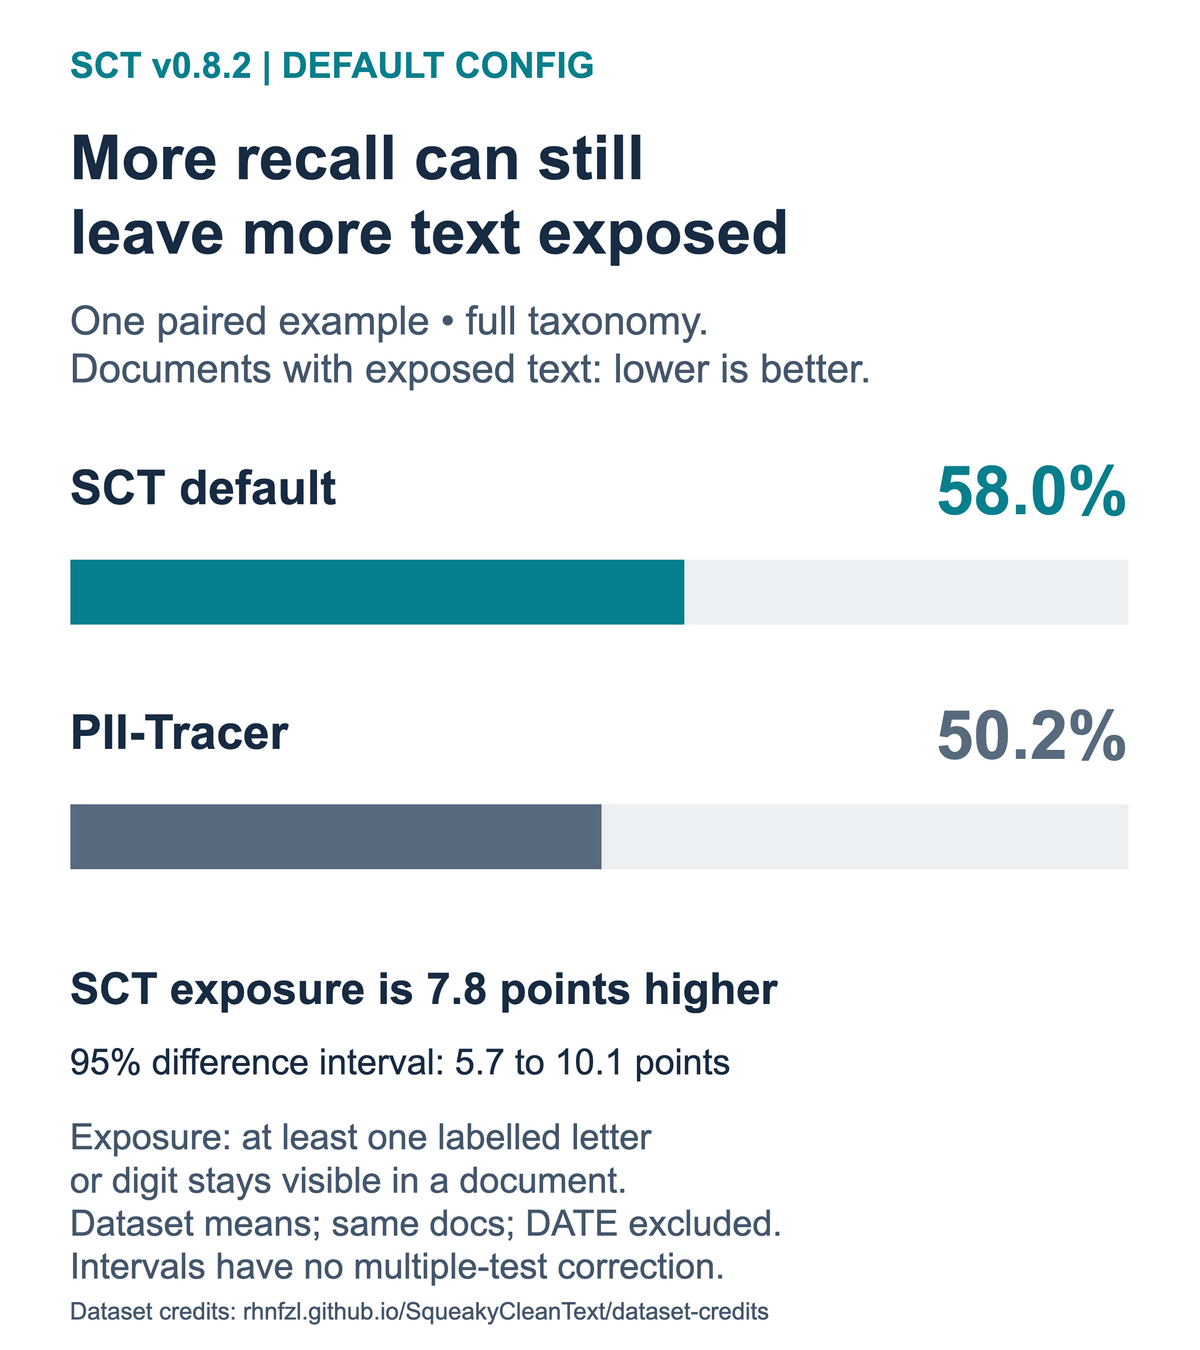

The diagram above was exported from draw.io. Its source (the exported page's mxGraphModel, read from the mxfile embedded in the PNG):
<mxGraphModel pageWidth="1200" pageHeight="1350" page="1" background="#FFFFFF" adaptiveColors="auto">
  <root>
    <mxCell id="0" />
    <mxCell id="1" parent="0" />
    <mxCell id="c2" value="" vertex="1" parent="1" style="rounded=0;arcSize=12;fillColor=#FFFFFF;strokeColor=none;strokeWidth=3;html=1;">
      <mxGeometry x="0" y="0" width="1200" height="1350" as="geometry" />
    </mxCell>
    <mxCell id="c3" value="SCT v0.8.2  |  DEFAULT CONFIG" vertex="1" parent="1" style="text;whiteSpace=wrap;overflow=hidden;fillColor=none;strokeColor=none;fontFamily=Arial;fontSize=36;fontColor=#087F8C;fontStyle=1;align=left;verticalAlign=middle;spacing=0;html=1;">
      <mxGeometry x="70" y="40" width="1060" height="50" as="geometry" />
    </mxCell>
    <mxCell id="c4" value="More recall can still&lt;br&gt;leave more text exposed" vertex="1" parent="1" style="text;whiteSpace=wrap;overflow=hidden;fillColor=none;strokeColor=none;fontFamily=Arial;fontSize=62;fontColor=#172B42;fontStyle=1;align=left;verticalAlign=middle;spacing=0;html=1;">
      <mxGeometry x="70" y="110" width="1060" height="170" as="geometry" />
    </mxCell>
    <mxCell id="c5" value="One paired example • full taxonomy.&lt;br&gt;Documents with exposed text: lower is better." vertex="1" parent="1" style="text;whiteSpace=wrap;overflow=hidden;fillColor=none;strokeColor=none;fontFamily=Arial;fontSize=40;fontColor=#43566B;fontStyle=0;align=left;verticalAlign=middle;spacing=0;html=1;">
      <mxGeometry x="70" y="290" width="1060" height="110" as="geometry" />
    </mxCell>
    <mxCell id="c6" value="SCT default" vertex="1" parent="1" style="text;whiteSpace=wrap;overflow=hidden;fillColor=none;strokeColor=none;fontFamily=Arial;fontSize=48;fontColor=#172B42;fontStyle=1;align=left;verticalAlign=middle;spacing=0;html=1;">
      <mxGeometry x="70" y="450" width="650" height="75" as="geometry" />
    </mxCell>
    <mxCell id="c7" value="58.0%" vertex="1" parent="1" style="text;whiteSpace=wrap;overflow=hidden;fillColor=none;strokeColor=none;fontFamily=Arial;fontSize=68;fontColor=#087F8C;fontStyle=1;align=right;verticalAlign=middle;spacing=0;html=1;">
      <mxGeometry x="760" y="450" width="370" height="75" as="geometry" />
    </mxCell>
    <mxCell id="c8" value="" vertex="1" parent="1" style="rounded=0;arcSize=12;fillColor=#EDF0F3;strokeColor=none;strokeWidth=3;html=1;">
      <mxGeometry x="70" y="560" width="1060" height="65" as="geometry" />
    </mxCell>
    <mxCell id="c9" value="" vertex="1" parent="1" style="rounded=0;arcSize=12;fillColor=#087F8C;strokeColor=none;strokeWidth=3;html=1;">
      <mxGeometry x="70" y="560" width="615" height="65" as="geometry" />
    </mxCell>
    <mxCell id="c10" value="PII-Tracer" vertex="1" parent="1" style="text;whiteSpace=wrap;overflow=hidden;fillColor=none;strokeColor=none;fontFamily=Arial;fontSize=48;fontColor=#172B42;fontStyle=1;align=left;verticalAlign=middle;spacing=0;html=1;">
      <mxGeometry x="70" y="695" width="650" height="75" as="geometry" />
    </mxCell>
    <mxCell id="c11" value="50.2%" vertex="1" parent="1" style="text;whiteSpace=wrap;overflow=hidden;fillColor=none;strokeColor=none;fontFamily=Arial;fontSize=68;fontColor=#586B7E;fontStyle=1;align=right;verticalAlign=middle;spacing=0;html=1;">
      <mxGeometry x="760" y="695" width="370" height="75" as="geometry" />
    </mxCell>
    <mxCell id="c12" value="" vertex="1" parent="1" style="rounded=0;arcSize=12;fillColor=#EDF0F3;strokeColor=none;strokeWidth=3;html=1;">
      <mxGeometry x="70" y="805" width="1060" height="65" as="geometry" />
    </mxCell>
    <mxCell id="c13" value="" vertex="1" parent="1" style="rounded=0;arcSize=12;fillColor=#586B7E;strokeColor=none;strokeWidth=3;html=1;">
      <mxGeometry x="70" y="805" width="532" height="65" as="geometry" />
    </mxCell>
    <mxCell id="c14" value="SCT exposure is 7.8 points higher" vertex="1" parent="1" style="text;whiteSpace=wrap;overflow=hidden;fillColor=none;strokeColor=none;fontFamily=Arial;fontSize=44;fontColor=#172B42;fontStyle=1;align=left;verticalAlign=middle;spacing=0;html=1;">
      <mxGeometry x="70" y="955" width="1060" height="70" as="geometry" />
    </mxCell>
    <mxCell id="c15" value="95% difference interval: 5.7 to 10.1 points" vertex="1" parent="1" style="text;whiteSpace=wrap;overflow=hidden;fillColor=none;strokeColor=none;fontFamily=Arial;fontSize=36;fontColor=#172B42;fontStyle=0;align=left;verticalAlign=middle;spacing=0;html=1;">
      <mxGeometry x="70" y="1030" width="1060" height="65" as="geometry" />
    </mxCell>
    <mxCell id="c16" value="Exposure: at least one labelled letter&lt;br&gt;or digit stays visible in a document.&lt;br&gt;Dataset means; same docs; DATE excluded.&lt;br&gt;Intervals have no multiple-test correction." vertex="1" parent="1" style="text;whiteSpace=wrap;overflow=hidden;fillColor=none;strokeColor=none;fontFamily=Arial;fontSize=36;fontColor=#43566B;fontStyle=0;align=left;verticalAlign=middle;spacing=0;html=1;">
      <mxGeometry x="70" y="1115" width="1060" height="175" as="geometry" />
    </mxCell>
    <mxCell id="c17" value="Dataset credits: rhnfzl.github.io/SqueakyCleanText/dataset-credits" vertex="1" parent="1" style="text;whiteSpace=wrap;overflow=hidden;fillColor=none;strokeColor=none;fontFamily=Arial;fontSize=24;fontColor=#43566B;fontStyle=0;align=left;verticalAlign=middle;spacing=0;html=1;">
      <mxGeometry x="70" y="1295" width="1060" height="35" as="geometry" />
    </mxCell>
  </root>
</mxGraphModel>